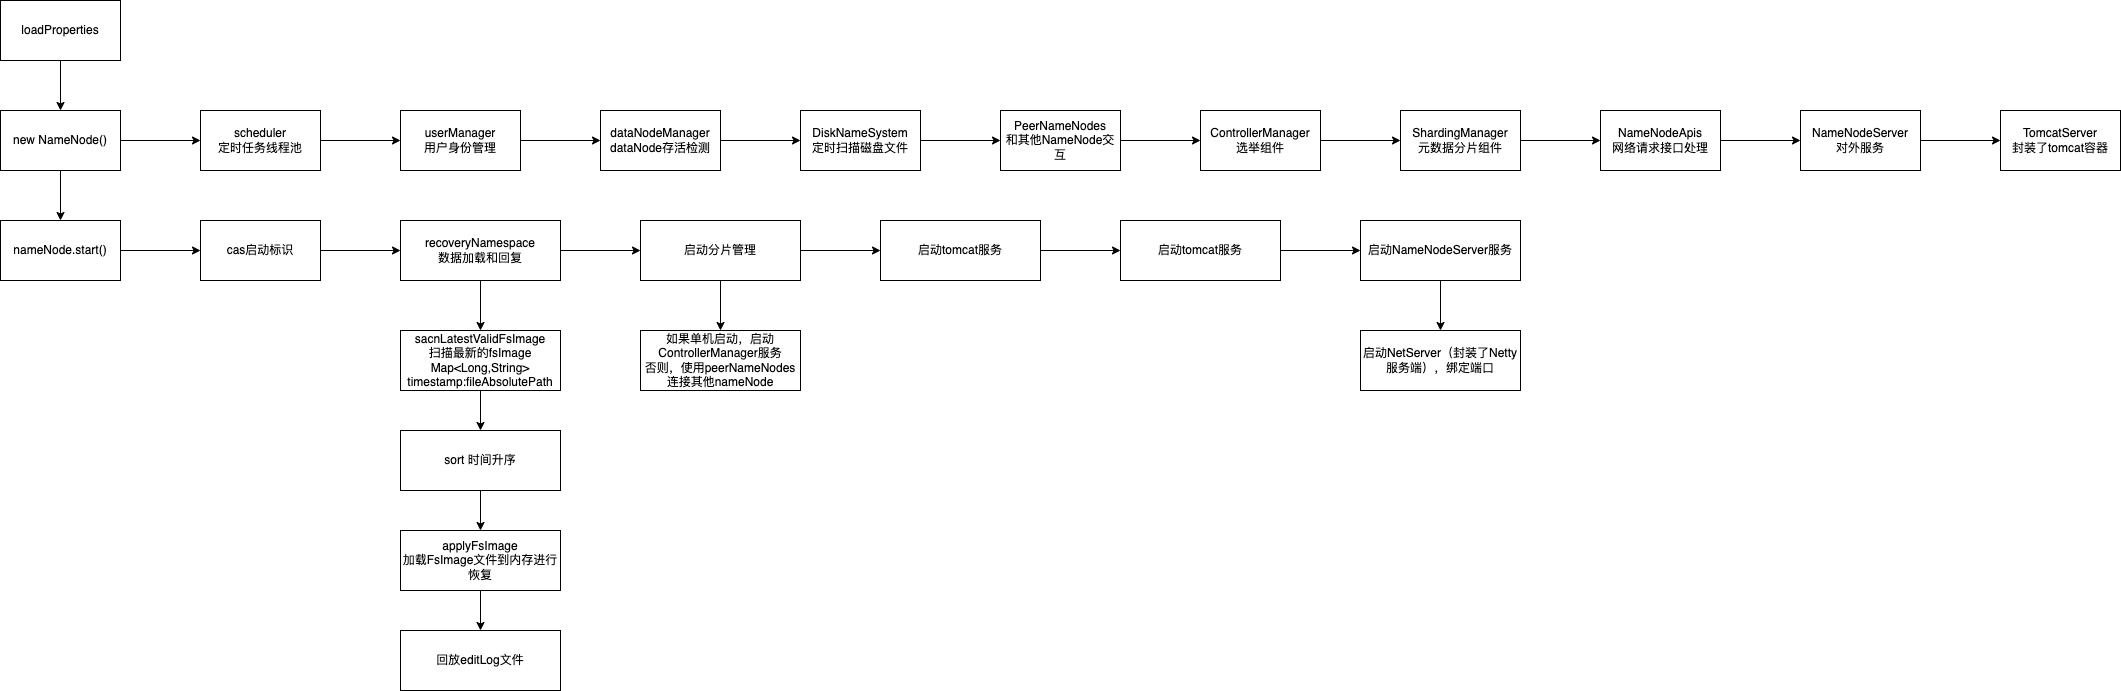

The diagram above was exported from draw.io. Its source (the exported page's mxGraphModel, read from the mxfile embedded in the PNG):
<mxGraphModel dx="651" dy="992" grid="1" gridSize="10" guides="1" tooltips="1" connect="1" arrows="1" fold="1" page="1" pageScale="1" pageWidth="1169" pageHeight="1654" math="0" shadow="0">
  <root>
    <mxCell id="0" />
    <mxCell id="1" parent="0" />
    <mxCell id="409s6RXMdUHhBRpp2L3p-1" value="loadProperties" style="rounded=0;whiteSpace=wrap;html=1;" vertex="1" parent="1">
      <mxGeometry x="60" y="60" width="120" height="60" as="geometry" />
    </mxCell>
    <mxCell id="409s6RXMdUHhBRpp2L3p-2" value="new NameNode()" style="rounded=0;whiteSpace=wrap;html=1;" vertex="1" parent="1">
      <mxGeometry x="60" y="170" width="120" height="60" as="geometry" />
    </mxCell>
    <mxCell id="409s6RXMdUHhBRpp2L3p-3" value="nameNode.start()" style="rounded=0;whiteSpace=wrap;html=1;" vertex="1" parent="1">
      <mxGeometry x="60" y="280" width="120" height="60" as="geometry" />
    </mxCell>
    <mxCell id="409s6RXMdUHhBRpp2L3p-4" value="scheduler&lt;br&gt;定时任务线程池" style="rounded=0;whiteSpace=wrap;html=1;" vertex="1" parent="1">
      <mxGeometry x="260" y="170" width="120" height="60" as="geometry" />
    </mxCell>
    <mxCell id="409s6RXMdUHhBRpp2L3p-5" value="userManager&lt;br&gt;用户身份管理" style="rounded=0;whiteSpace=wrap;html=1;" vertex="1" parent="1">
      <mxGeometry x="460" y="170" width="120" height="60" as="geometry" />
    </mxCell>
    <mxCell id="409s6RXMdUHhBRpp2L3p-6" value="" style="endArrow=classic;html=1;rounded=0;entryX=0.5;entryY=0;entryDx=0;entryDy=0;exitX=0.5;exitY=1;exitDx=0;exitDy=0;" edge="1" parent="1" source="409s6RXMdUHhBRpp2L3p-1" target="409s6RXMdUHhBRpp2L3p-2">
      <mxGeometry width="50" height="50" relative="1" as="geometry">
        <mxPoint x="310" y="530" as="sourcePoint" />
        <mxPoint x="360" y="480" as="targetPoint" />
      </mxGeometry>
    </mxCell>
    <mxCell id="409s6RXMdUHhBRpp2L3p-7" value="" style="endArrow=classic;html=1;rounded=0;entryX=0.5;entryY=0;entryDx=0;entryDy=0;exitX=0.5;exitY=1;exitDx=0;exitDy=0;" edge="1" parent="1" source="409s6RXMdUHhBRpp2L3p-2" target="409s6RXMdUHhBRpp2L3p-3">
      <mxGeometry width="50" height="50" relative="1" as="geometry">
        <mxPoint x="130" y="130" as="sourcePoint" />
        <mxPoint x="130" y="180" as="targetPoint" />
      </mxGeometry>
    </mxCell>
    <mxCell id="409s6RXMdUHhBRpp2L3p-8" value="" style="endArrow=classic;html=1;rounded=0;entryX=0;entryY=0.5;entryDx=0;entryDy=0;exitX=1;exitY=0.5;exitDx=0;exitDy=0;" edge="1" parent="1" source="409s6RXMdUHhBRpp2L3p-2" target="409s6RXMdUHhBRpp2L3p-4">
      <mxGeometry width="50" height="50" relative="1" as="geometry">
        <mxPoint x="130" y="240" as="sourcePoint" />
        <mxPoint x="130" y="290" as="targetPoint" />
      </mxGeometry>
    </mxCell>
    <mxCell id="409s6RXMdUHhBRpp2L3p-9" value="" style="endArrow=classic;html=1;rounded=0;entryX=0;entryY=0.5;entryDx=0;entryDy=0;" edge="1" parent="1" target="409s6RXMdUHhBRpp2L3p-5">
      <mxGeometry width="50" height="50" relative="1" as="geometry">
        <mxPoint x="380" y="200" as="sourcePoint" />
        <mxPoint x="270" y="210" as="targetPoint" />
      </mxGeometry>
    </mxCell>
    <mxCell id="409s6RXMdUHhBRpp2L3p-10" value="dataNodeManager&lt;br&gt;dataNode存活检测" style="rounded=0;whiteSpace=wrap;html=1;" vertex="1" parent="1">
      <mxGeometry x="660" y="170" width="120" height="60" as="geometry" />
    </mxCell>
    <mxCell id="409s6RXMdUHhBRpp2L3p-11" value="DiskNameSystem&lt;br&gt;定时扫描磁盘文件" style="rounded=0;whiteSpace=wrap;html=1;" vertex="1" parent="1">
      <mxGeometry x="860" y="170" width="120" height="60" as="geometry" />
    </mxCell>
    <mxCell id="409s6RXMdUHhBRpp2L3p-12" value="PeerNameNodes&lt;br&gt;和其他NameNode交互" style="rounded=0;whiteSpace=wrap;html=1;" vertex="1" parent="1">
      <mxGeometry x="1060" y="170" width="120" height="60" as="geometry" />
    </mxCell>
    <mxCell id="409s6RXMdUHhBRpp2L3p-13" value="ControllerManager&lt;br&gt;选举组件" style="rounded=0;whiteSpace=wrap;html=1;" vertex="1" parent="1">
      <mxGeometry x="1260" y="170" width="120" height="60" as="geometry" />
    </mxCell>
    <mxCell id="409s6RXMdUHhBRpp2L3p-14" value="ShardingManager&lt;br&gt;元数据分片组件" style="rounded=0;whiteSpace=wrap;html=1;" vertex="1" parent="1">
      <mxGeometry x="1460" y="170" width="120" height="60" as="geometry" />
    </mxCell>
    <mxCell id="409s6RXMdUHhBRpp2L3p-15" value="NameNodeApis&lt;br&gt;网络请求接口处理" style="rounded=0;whiteSpace=wrap;html=1;" vertex="1" parent="1">
      <mxGeometry x="1660" y="170" width="120" height="60" as="geometry" />
    </mxCell>
    <mxCell id="409s6RXMdUHhBRpp2L3p-16" value="NameNodeServer&lt;br&gt;对外服务" style="rounded=0;whiteSpace=wrap;html=1;" vertex="1" parent="1">
      <mxGeometry x="1860" y="170" width="120" height="60" as="geometry" />
    </mxCell>
    <mxCell id="409s6RXMdUHhBRpp2L3p-17" value="TomcatServer&lt;br&gt;封装了tomcat容器" style="rounded=0;whiteSpace=wrap;html=1;" vertex="1" parent="1">
      <mxGeometry x="2060" y="170" width="120" height="60" as="geometry" />
    </mxCell>
    <mxCell id="409s6RXMdUHhBRpp2L3p-18" value="" style="endArrow=classic;html=1;rounded=0;entryX=0;entryY=0.5;entryDx=0;entryDy=0;exitX=1;exitY=0.5;exitDx=0;exitDy=0;" edge="1" parent="1" source="409s6RXMdUHhBRpp2L3p-5" target="409s6RXMdUHhBRpp2L3p-10">
      <mxGeometry width="50" height="50" relative="1" as="geometry">
        <mxPoint x="390" y="210" as="sourcePoint" />
        <mxPoint x="470" y="210" as="targetPoint" />
      </mxGeometry>
    </mxCell>
    <mxCell id="409s6RXMdUHhBRpp2L3p-19" value="" style="endArrow=classic;html=1;rounded=0;entryX=0;entryY=0.5;entryDx=0;entryDy=0;exitX=1;exitY=0.5;exitDx=0;exitDy=0;" edge="1" parent="1" source="409s6RXMdUHhBRpp2L3p-10" target="409s6RXMdUHhBRpp2L3p-11">
      <mxGeometry width="50" height="50" relative="1" as="geometry">
        <mxPoint x="590" y="210" as="sourcePoint" />
        <mxPoint x="670" y="210" as="targetPoint" />
      </mxGeometry>
    </mxCell>
    <mxCell id="409s6RXMdUHhBRpp2L3p-21" value="" style="endArrow=classic;html=1;rounded=0;entryX=0;entryY=0.5;entryDx=0;entryDy=0;exitX=1;exitY=0.5;exitDx=0;exitDy=0;" edge="1" parent="1" source="409s6RXMdUHhBRpp2L3p-11" target="409s6RXMdUHhBRpp2L3p-12">
      <mxGeometry width="50" height="50" relative="1" as="geometry">
        <mxPoint x="790" y="210" as="sourcePoint" />
        <mxPoint x="870" y="210" as="targetPoint" />
      </mxGeometry>
    </mxCell>
    <mxCell id="409s6RXMdUHhBRpp2L3p-22" value="" style="endArrow=classic;html=1;rounded=0;entryX=0;entryY=0.5;entryDx=0;entryDy=0;exitX=1;exitY=0.5;exitDx=0;exitDy=0;" edge="1" parent="1" source="409s6RXMdUHhBRpp2L3p-12" target="409s6RXMdUHhBRpp2L3p-13">
      <mxGeometry width="50" height="50" relative="1" as="geometry">
        <mxPoint x="990" y="210" as="sourcePoint" />
        <mxPoint x="1070" y="210" as="targetPoint" />
      </mxGeometry>
    </mxCell>
    <mxCell id="409s6RXMdUHhBRpp2L3p-23" value="" style="endArrow=classic;html=1;rounded=0;entryX=0;entryY=0.5;entryDx=0;entryDy=0;exitX=1;exitY=0.5;exitDx=0;exitDy=0;" edge="1" parent="1" source="409s6RXMdUHhBRpp2L3p-13" target="409s6RXMdUHhBRpp2L3p-14">
      <mxGeometry width="50" height="50" relative="1" as="geometry">
        <mxPoint x="1190" y="210" as="sourcePoint" />
        <mxPoint x="1270" y="210" as="targetPoint" />
      </mxGeometry>
    </mxCell>
    <mxCell id="409s6RXMdUHhBRpp2L3p-24" value="" style="endArrow=classic;html=1;rounded=0;entryX=0;entryY=0.5;entryDx=0;entryDy=0;exitX=1;exitY=0.5;exitDx=0;exitDy=0;" edge="1" parent="1" source="409s6RXMdUHhBRpp2L3p-14" target="409s6RXMdUHhBRpp2L3p-15">
      <mxGeometry width="50" height="50" relative="1" as="geometry">
        <mxPoint x="1390" y="210" as="sourcePoint" />
        <mxPoint x="1470" y="210" as="targetPoint" />
      </mxGeometry>
    </mxCell>
    <mxCell id="409s6RXMdUHhBRpp2L3p-25" value="" style="endArrow=classic;html=1;rounded=0;entryX=0;entryY=0.5;entryDx=0;entryDy=0;exitX=1;exitY=0.5;exitDx=0;exitDy=0;" edge="1" parent="1" source="409s6RXMdUHhBRpp2L3p-15" target="409s6RXMdUHhBRpp2L3p-16">
      <mxGeometry width="50" height="50" relative="1" as="geometry">
        <mxPoint x="1810" y="230" as="sourcePoint" />
        <mxPoint x="1670" y="210" as="targetPoint" />
      </mxGeometry>
    </mxCell>
    <mxCell id="409s6RXMdUHhBRpp2L3p-26" value="" style="endArrow=classic;html=1;rounded=0;entryX=0;entryY=0.5;entryDx=0;entryDy=0;exitX=1;exitY=0.5;exitDx=0;exitDy=0;" edge="1" parent="1" source="409s6RXMdUHhBRpp2L3p-16" target="409s6RXMdUHhBRpp2L3p-17">
      <mxGeometry width="50" height="50" relative="1" as="geometry">
        <mxPoint x="1790" y="210" as="sourcePoint" />
        <mxPoint x="1870" y="210" as="targetPoint" />
      </mxGeometry>
    </mxCell>
    <mxCell id="409s6RXMdUHhBRpp2L3p-27" value="cas启动标识" style="rounded=0;whiteSpace=wrap;html=1;" vertex="1" parent="1">
      <mxGeometry x="260" y="280" width="120" height="60" as="geometry" />
    </mxCell>
    <mxCell id="409s6RXMdUHhBRpp2L3p-28" value="recoveryNamespace&lt;br&gt;数据加载和回复" style="rounded=0;whiteSpace=wrap;html=1;" vertex="1" parent="1">
      <mxGeometry x="460" y="280" width="160" height="60" as="geometry" />
    </mxCell>
    <mxCell id="409s6RXMdUHhBRpp2L3p-30" value="sort 时间升序" style="rounded=0;whiteSpace=wrap;html=1;" vertex="1" parent="1">
      <mxGeometry x="460" y="490" width="160" height="60" as="geometry" />
    </mxCell>
    <mxCell id="409s6RXMdUHhBRpp2L3p-31" value="sacnLatestValidFsImage&lt;br&gt;扫描最新的fsImage&lt;br&gt;Map&amp;lt;Long,String&amp;gt; timestamp:fileAbsolutePath" style="rounded=0;whiteSpace=wrap;html=1;" vertex="1" parent="1">
      <mxGeometry x="460" y="390" width="160" height="60" as="geometry" />
    </mxCell>
    <mxCell id="409s6RXMdUHhBRpp2L3p-32" value="applyFsImage&lt;br&gt;加载FsImage文件到内存进行恢复" style="rounded=0;whiteSpace=wrap;html=1;" vertex="1" parent="1">
      <mxGeometry x="460" y="590" width="160" height="60" as="geometry" />
    </mxCell>
    <mxCell id="409s6RXMdUHhBRpp2L3p-33" value="回放editLog文件" style="rounded=0;whiteSpace=wrap;html=1;" vertex="1" parent="1">
      <mxGeometry x="460" y="690" width="160" height="60" as="geometry" />
    </mxCell>
    <mxCell id="409s6RXMdUHhBRpp2L3p-34" value="启动分片管理" style="rounded=0;whiteSpace=wrap;html=1;" vertex="1" parent="1">
      <mxGeometry x="700" y="280" width="160" height="60" as="geometry" />
    </mxCell>
    <mxCell id="409s6RXMdUHhBRpp2L3p-35" value="如果单机启动，启动ControllerManager服务&lt;br&gt;否则，使用peerNameNodes连接其他nameNode" style="rounded=0;whiteSpace=wrap;html=1;" vertex="1" parent="1">
      <mxGeometry x="700" y="390" width="160" height="60" as="geometry" />
    </mxCell>
    <mxCell id="409s6RXMdUHhBRpp2L3p-36" value="启动tomcat服务" style="rounded=0;whiteSpace=wrap;html=1;" vertex="1" parent="1">
      <mxGeometry x="940" y="280" width="160" height="60" as="geometry" />
    </mxCell>
    <mxCell id="409s6RXMdUHhBRpp2L3p-37" value="启动tomcat服务" style="rounded=0;whiteSpace=wrap;html=1;" vertex="1" parent="1">
      <mxGeometry x="1180" y="280" width="160" height="60" as="geometry" />
    </mxCell>
    <mxCell id="409s6RXMdUHhBRpp2L3p-38" value="启动NameNodeServer服务" style="rounded=0;whiteSpace=wrap;html=1;" vertex="1" parent="1">
      <mxGeometry x="1420" y="280" width="160" height="60" as="geometry" />
    </mxCell>
    <mxCell id="409s6RXMdUHhBRpp2L3p-39" value="启动NetServer（封装了Netty服务端），绑定端口" style="rounded=0;whiteSpace=wrap;html=1;" vertex="1" parent="1">
      <mxGeometry x="1420" y="390" width="160" height="60" as="geometry" />
    </mxCell>
    <mxCell id="409s6RXMdUHhBRpp2L3p-40" value="" style="endArrow=classic;html=1;rounded=0;entryX=0;entryY=0.5;entryDx=0;entryDy=0;exitX=1;exitY=0.5;exitDx=0;exitDy=0;" edge="1" parent="1" source="409s6RXMdUHhBRpp2L3p-3" target="409s6RXMdUHhBRpp2L3p-27">
      <mxGeometry width="50" height="50" relative="1" as="geometry">
        <mxPoint x="190" y="210" as="sourcePoint" />
        <mxPoint x="270" y="210" as="targetPoint" />
      </mxGeometry>
    </mxCell>
    <mxCell id="409s6RXMdUHhBRpp2L3p-41" value="" style="endArrow=classic;html=1;rounded=0;entryX=0;entryY=0.5;entryDx=0;entryDy=0;exitX=1;exitY=0.5;exitDx=0;exitDy=0;" edge="1" parent="1" source="409s6RXMdUHhBRpp2L3p-27" target="409s6RXMdUHhBRpp2L3p-28">
      <mxGeometry width="50" height="50" relative="1" as="geometry">
        <mxPoint x="190" y="320" as="sourcePoint" />
        <mxPoint x="270" y="320" as="targetPoint" />
      </mxGeometry>
    </mxCell>
    <mxCell id="409s6RXMdUHhBRpp2L3p-42" value="" style="endArrow=classic;html=1;rounded=0;entryX=0;entryY=0.5;entryDx=0;entryDy=0;exitX=1;exitY=0.5;exitDx=0;exitDy=0;" edge="1" parent="1" source="409s6RXMdUHhBRpp2L3p-28" target="409s6RXMdUHhBRpp2L3p-34">
      <mxGeometry width="50" height="50" relative="1" as="geometry">
        <mxPoint x="390" y="320" as="sourcePoint" />
        <mxPoint x="470" y="320" as="targetPoint" />
      </mxGeometry>
    </mxCell>
    <mxCell id="409s6RXMdUHhBRpp2L3p-43" value="" style="endArrow=classic;html=1;rounded=0;entryX=0;entryY=0.5;entryDx=0;entryDy=0;exitX=1;exitY=0.5;exitDx=0;exitDy=0;" edge="1" parent="1" source="409s6RXMdUHhBRpp2L3p-34" target="409s6RXMdUHhBRpp2L3p-36">
      <mxGeometry width="50" height="50" relative="1" as="geometry">
        <mxPoint x="630" y="320" as="sourcePoint" />
        <mxPoint x="710" y="320" as="targetPoint" />
      </mxGeometry>
    </mxCell>
    <mxCell id="409s6RXMdUHhBRpp2L3p-44" value="" style="endArrow=classic;html=1;rounded=0;entryX=0;entryY=0.5;entryDx=0;entryDy=0;" edge="1" parent="1" target="409s6RXMdUHhBRpp2L3p-37">
      <mxGeometry width="50" height="50" relative="1" as="geometry">
        <mxPoint x="1100" y="310" as="sourcePoint" />
        <mxPoint x="950" y="320" as="targetPoint" />
      </mxGeometry>
    </mxCell>
    <mxCell id="409s6RXMdUHhBRpp2L3p-45" value="" style="endArrow=classic;html=1;rounded=0;entryX=0;entryY=0.5;entryDx=0;entryDy=0;exitX=1;exitY=0.5;exitDx=0;exitDy=0;" edge="1" parent="1" source="409s6RXMdUHhBRpp2L3p-37" target="409s6RXMdUHhBRpp2L3p-38">
      <mxGeometry width="50" height="50" relative="1" as="geometry">
        <mxPoint x="1110" y="320" as="sourcePoint" />
        <mxPoint x="1190" y="320" as="targetPoint" />
      </mxGeometry>
    </mxCell>
    <mxCell id="409s6RXMdUHhBRpp2L3p-46" value="" style="endArrow=classic;html=1;rounded=0;entryX=0.5;entryY=0;entryDx=0;entryDy=0;exitX=0.5;exitY=1;exitDx=0;exitDy=0;" edge="1" parent="1" source="409s6RXMdUHhBRpp2L3p-38" target="409s6RXMdUHhBRpp2L3p-39">
      <mxGeometry width="50" height="50" relative="1" as="geometry">
        <mxPoint x="1350" y="320" as="sourcePoint" />
        <mxPoint x="1430" y="320" as="targetPoint" />
      </mxGeometry>
    </mxCell>
    <mxCell id="409s6RXMdUHhBRpp2L3p-48" value="" style="endArrow=classic;html=1;rounded=0;entryX=0.5;entryY=0;entryDx=0;entryDy=0;exitX=0.5;exitY=1;exitDx=0;exitDy=0;" edge="1" parent="1" source="409s6RXMdUHhBRpp2L3p-28" target="409s6RXMdUHhBRpp2L3p-31">
      <mxGeometry width="50" height="50" relative="1" as="geometry">
        <mxPoint x="630" y="320" as="sourcePoint" />
        <mxPoint x="710" y="320" as="targetPoint" />
      </mxGeometry>
    </mxCell>
    <mxCell id="409s6RXMdUHhBRpp2L3p-49" value="" style="endArrow=classic;html=1;rounded=0;entryX=0.5;entryY=0;entryDx=0;entryDy=0;exitX=0.5;exitY=1;exitDx=0;exitDy=0;" edge="1" parent="1" source="409s6RXMdUHhBRpp2L3p-31" target="409s6RXMdUHhBRpp2L3p-30">
      <mxGeometry width="50" height="50" relative="1" as="geometry">
        <mxPoint x="550" y="350" as="sourcePoint" />
        <mxPoint x="550" y="400" as="targetPoint" />
      </mxGeometry>
    </mxCell>
    <mxCell id="409s6RXMdUHhBRpp2L3p-50" value="" style="endArrow=classic;html=1;rounded=0;entryX=0.5;entryY=0;entryDx=0;entryDy=0;exitX=0.5;exitY=1;exitDx=0;exitDy=0;" edge="1" parent="1" source="409s6RXMdUHhBRpp2L3p-30" target="409s6RXMdUHhBRpp2L3p-32">
      <mxGeometry width="50" height="50" relative="1" as="geometry">
        <mxPoint x="550" y="460" as="sourcePoint" />
        <mxPoint x="550" y="500" as="targetPoint" />
      </mxGeometry>
    </mxCell>
    <mxCell id="409s6RXMdUHhBRpp2L3p-51" value="" style="endArrow=classic;html=1;rounded=0;entryX=0.5;entryY=0;entryDx=0;entryDy=0;" edge="1" parent="1" target="409s6RXMdUHhBRpp2L3p-33">
      <mxGeometry width="50" height="50" relative="1" as="geometry">
        <mxPoint x="540" y="650" as="sourcePoint" />
        <mxPoint x="550" y="600" as="targetPoint" />
      </mxGeometry>
    </mxCell>
    <mxCell id="409s6RXMdUHhBRpp2L3p-52" value="" style="endArrow=classic;html=1;rounded=0;entryX=0.5;entryY=0;entryDx=0;entryDy=0;exitX=0.5;exitY=1;exitDx=0;exitDy=0;" edge="1" parent="1" source="409s6RXMdUHhBRpp2L3p-34" target="409s6RXMdUHhBRpp2L3p-35">
      <mxGeometry width="50" height="50" relative="1" as="geometry">
        <mxPoint x="550" y="660" as="sourcePoint" />
        <mxPoint x="550" y="700" as="targetPoint" />
      </mxGeometry>
    </mxCell>
  </root>
</mxGraphModel>